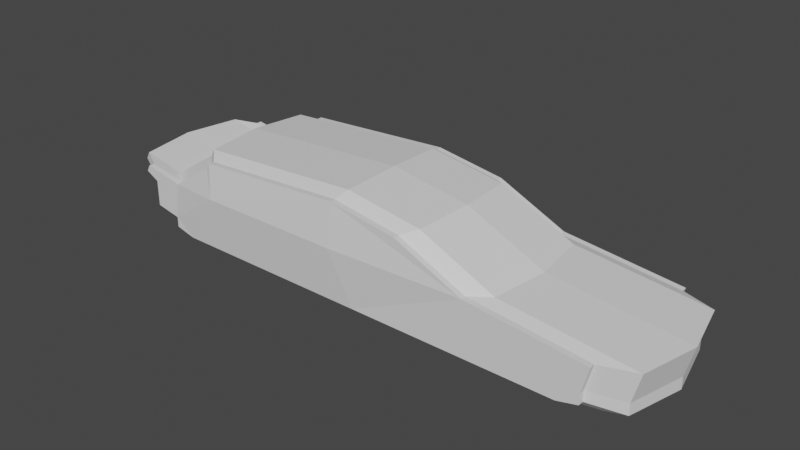# Source: shipCar.blend  (saved by Blender 3.6.13; exported with 4.5.12 LTS)
import bpy
from mathutils import Matrix  # noqa: F401  (used for matrix-valued properties, if any)

bpy.ops.wm.read_factory_settings(use_empty=True)
scene = bpy.context.scene
scene.name = 'Scene'

# ---- collections
col_collection = bpy.data.collections.new('Collection'); scene.collection.children.link(col_collection)

# ---- materials (node trees are filled in below, after node groups)
mat_material_001 = bpy.data.materials.new('Material.001')
mat_material_001.use_transparent_shadow = False
mat_material_002 = bpy.data.materials.new('Material.002')
mat_material_002.use_transparent_shadow = False
mat_material_003 = bpy.data.materials.new('Material.003')
mat_material_003.use_transparent_shadow = False

# ---- material node trees
mat_material_001.use_nodes = True; mat_material_001.node_tree.nodes.clear()
_N = mat_material_001.node_tree.nodes; _L = mat_material_001.node_tree.links
n0 = _N.new('ShaderNodeBsdfPrincipled'); n0.name = 'Principled BSDF'; n0.location = (10, 300)
n0.distribution = 'GGX'
n0.subsurface_method = 'RANDOM_WALK_SKIN'
n0.inputs[3].default_value = 1.45
n0.inputs[27].default_value = (0.0, 0.0, 0.0, 1.0)
n0.inputs[28].default_value = 1.0
n1 = _N.new('ShaderNodeOutputMaterial'); n1.name = 'Material Output'; n1.location = (300, 300)
_L.new(n0.outputs[0], n1.inputs[0])
n1.is_active_output = True
mat_material_002.use_nodes = True; mat_material_002.node_tree.nodes.clear()
_N = mat_material_002.node_tree.nodes; _L = mat_material_002.node_tree.links
n0 = _N.new('ShaderNodeBsdfPrincipled'); n0.name = 'Principled BSDF'; n0.location = (10, 300)
n0.distribution = 'GGX'
n0.subsurface_method = 'RANDOM_WALK_SKIN'
n0.inputs[3].default_value = 1.45
n0.inputs[27].default_value = (0.0, 0.0, 0.0, 1.0)
n0.inputs[28].default_value = 1.0
n1 = _N.new('ShaderNodeOutputMaterial'); n1.name = 'Material Output'; n1.location = (300, 300)
_L.new(n0.outputs[0], n1.inputs[0])
n1.is_active_output = True
mat_material_003.use_nodes = True; mat_material_003.node_tree.nodes.clear()
_N = mat_material_003.node_tree.nodes; _L = mat_material_003.node_tree.links
n0 = _N.new('ShaderNodeBsdfPrincipled'); n0.name = 'Principled BSDF'; n0.location = (10, 300)
n0.distribution = 'GGX'
n0.subsurface_method = 'RANDOM_WALK_SKIN'
n0.inputs[3].default_value = 1.45
n0.inputs[27].default_value = (0.0, 0.0, 0.0, 1.0)
n0.inputs[28].default_value = 1.0
n1 = _N.new('ShaderNodeOutputMaterial'); n1.name = 'Material Output'; n1.location = (300, 300)
_L.new(n0.outputs[0], n1.inputs[0])
n1.is_active_output = True

# ---- world
world_world = bpy.data.worlds.new('World'); scene.world = world_world
world_world.use_nodes = True; world_world.node_tree.nodes.clear()
_N = world_world.node_tree.nodes; _L = world_world.node_tree.links
n0 = _N.new('ShaderNodeOutputWorld'); n0.name = 'World Output'; n0.location = (300, 300)
n1 = _N.new('ShaderNodeBackground'); n1.name = 'Background'; n1.location = (10, 300)
n1.inputs[0].default_value = (0.05088, 0.05088, 0.05088, 1.0)
_L.new(n1.outputs[0], n0.inputs[0])
n0.is_active_output = True
world_world.color = (0.05088, 0.05088, 0.05088)
world_world.use_sun_shadow = False
world_world.sun_shadow_jitter_overblur = 0.0

# ---- meshes
me_vert = bpy.data.meshes.new('Vert')
me_vert.from_pydata([(0.05354, 1.135e-09, -0.03134), (4.215, 1.135e-09, -0.03134), (-4.108, 1.135e-09, -0.03134), (4.631, 1.135e-09, 0.0727), (-4.524, 1.135e-09, 0.0727), (4.631, 1.135e-09, 0.2808), (-4.524, 1.135e-09, 0.2808), (-5.044, 1.135e-09, 0.3848), (-5.044, 1.135e-09, 0.905), (-5.31, -1.868e-08, 1.053), (-5.241, -3.586e-08, 1.18), (-4.415, -1.472e-08, 1.023), (-3.511, -9.266e-08, 1.603), (-3.442, -1.098e-07, 1.731), (-0.3838, -1.336e-07, 1.908), (1.012, -1.046e-07, 1.692), (2.389, -2e-08, 1.062), (4.768, 1.435e-08, 0.8067), (0.0, 1.0, 0.0), (4.0, 1.0, 0.0), (-4.0, 1.0, 0.0), (4.4, 1.0, 0.1), (-4.4, 1.0, 0.1), (4.4, 1.0, 0.3), (-4.4, 1.0, 0.3), (-4.9, 1.0, 0.4), (-4.9, 1.0, 0.9), (-5.155, 1.0, 1.042), (-5.089, 1.0, 1.165), (-4.295, 1.0, 1.013), (-3.426, 1.0, 1.571), (-3.36, 1.0, 1.694), (-0.4204, 1.0, 1.864), (0.9216, 1.0, 1.656), (2.245, 1.0, 1.051), (4.532, 1.0, 0.8055), (0.0, -1.0, 0.0), (4.0, -1.0, 0.0), (-4.0, -1.0, 0.0), (4.4, -1.0, 0.1), (-4.4, -1.0, 0.1), (4.4, -1.0, 0.3), (-4.4, -1.0, 0.3), (-4.9, -1.0, 0.4), (-4.9, -1.0, 0.9), (-5.155, -1.0, 1.042), (-5.089, -1.0, 1.165), (-4.295, -1.0, 1.013), (-3.426, -1.0, 1.571), (-3.36, -1.0, 1.694), (-0.4204, -1.0, 1.864), (0.9216, -1.0, 1.656), (2.245, -1.0, 1.051), (4.532, -1.0, 0.8055), (-0.1325, -1.2, 0.07756), (3.468, -1.2, 0.07756), (-3.732, -1.2, 0.07756), (3.828, -1.2, 0.1676), (-4.092, -1.2, 0.1676), (3.828, -1.2, 0.3476), (-4.092, -1.2, 0.3476), (-4.542, -1.2, 0.4376), (-4.542, -1.2, 0.8876), (-4.772, -1.2, 1.015), (-4.713, -1.2, 1.126), (-3.998, -1.2, 0.9896), (-3.216, -1.2, 1.491), (-3.156, -1.2, 1.602), (-0.5108, -1.2, 1.755), (0.697, -1.2, 1.568), (1.888, -1.2, 1.024), (3.946, -1.2, 0.8025), (-0.1325, 1.2, 0.07756), (3.468, 1.2, 0.07756), (-3.732, 1.2, 0.07756), (3.828, 1.2, 0.1676), (-4.092, 1.2, 0.1676), (3.828, 1.2, 0.3476), (-4.092, 1.2, 0.3476), (-4.542, 1.2, 0.4376), (-4.542, 1.2, 0.8876), (-4.772, 1.2, 1.015), (-4.713, 1.2, 1.126), (-3.998, 1.2, 0.9896), (-3.216, 1.2, 1.491), (-3.156, 1.2, 1.602), (-0.5108, 1.2, 1.755), (0.697, 1.2, 1.568), (1.888, 1.2, 1.024), (3.946, 1.2, 0.8025), (-0.1325, 1.3, 0.07756), (3.468, 1.3, 0.07756), (-3.732, 1.3, 0.07756), (3.828, 1.3, 0.1676), (-4.092, 1.3, 0.1676), (3.828, 1.3, 0.3476), (-4.092, 1.3, 0.3476), (-4.542, 1.3, 0.4376), (-4.542, 1.3, 0.8876), (-4.772, 1.3, 1.015), (-4.713, 1.3, 1.126), (-3.998, 1.3, 0.9896), (-3.216, 1.3, 1.491), (-3.156, 1.3, 1.602), (-0.5108, 1.3, 1.755), (0.697, 1.3, 1.568), (1.888, 1.3, 1.024), (3.946, 1.3, 0.8025), (-0.1325, -1.3, 0.07756), (3.468, -1.3, 0.07756), (-3.732, -1.3, 0.07756), (3.828, -1.3, 0.1676), (-4.092, -1.3, 0.1676), (3.828, -1.3, 0.3476), (-4.092, -1.3, 0.3476), (-4.542, -1.3, 0.4376), (-4.542, -1.3, 0.8876), (-4.772, -1.3, 1.015), (-4.713, -1.3, 1.126), (-3.998, -1.3, 0.9896), (-3.216, -1.3, 1.491), (-3.156, -1.3, 1.602), (-0.5108, -1.3, 1.755), (0.697, -1.3, 1.568), (1.888, -1.3, 1.024), (3.946, -1.3, 0.8025), (-0.5108, -1.4, 1.024), (-3.077, -1.4, 1.024), (-0.5108, 1.4, 1.024), (-3.077, 1.4, 1.024)], [], [(12, 30, 29, 11), (3, 21, 23, 5), (13, 31, 30, 12), (6, 24, 22, 4), (14, 32, 31, 13), (7, 25, 24, 6), (15, 33, 32, 14), (8, 26, 25, 7), (0, 18, 19, 1), (16, 34, 33, 15), (9, 27, 26, 8), (2, 20, 18, 0), (17, 35, 34, 16), (10, 28, 27, 9), (1, 19, 21, 3), (5, 23, 35, 17), (11, 29, 28, 10), (4, 22, 20, 2), (11, 47, 48, 12), (5, 41, 39, 3), (12, 48, 49, 13), (4, 40, 42, 6), (13, 49, 50, 14), (6, 42, 43, 7), (14, 50, 51, 15), (7, 43, 44, 8), (1, 37, 36, 0), (15, 51, 52, 16), (8, 44, 45, 9), (0, 36, 38, 2), (16, 52, 53, 17), (9, 45, 46, 10), (3, 39, 37, 1), (17, 53, 41, 5), (10, 46, 47, 11), (2, 38, 40, 4), (44, 62, 63, 45), (36, 54, 56, 38), (52, 70, 71, 53), (45, 63, 64, 46), (39, 57, 55, 37), (53, 71, 59, 41), (46, 64, 65, 47), (38, 56, 58, 40), (47, 65, 66, 48), (41, 59, 57, 39), (48, 66, 67, 49), (40, 58, 60, 42), (49, 67, 68, 50), (42, 60, 61, 43), (50, 68, 69, 51), (43, 61, 62, 44), (37, 55, 54, 36), (51, 69, 70, 52), (26, 80, 79, 25), (18, 72, 73, 19), (34, 88, 87, 33), (27, 81, 80, 26), (20, 74, 72, 18), (35, 89, 88, 34), (28, 82, 81, 27), (19, 73, 75, 21), (23, 77, 89, 35), (29, 83, 82, 28), (22, 76, 74, 20), (30, 84, 83, 29), (21, 75, 77, 23), (31, 85, 84, 30), (24, 78, 76, 22), (32, 86, 85, 31), (25, 79, 78, 24), (33, 87, 86, 32), (75, 93, 95, 77), (85, 103, 102, 84), (78, 96, 94, 76), (86, 104, 103, 85), (79, 97, 96, 78), (87, 105, 104, 86), (80, 98, 97, 79), (72, 90, 91, 73), (88, 106, 105, 87), (81, 99, 98, 80), (74, 92, 90, 72), (89, 107, 106, 88), (82, 100, 99, 81), (73, 91, 93, 75), (77, 95, 107, 89), (83, 101, 100, 82), (76, 94, 92, 74), (84, 102, 101, 83), (67, 121, 122, 68), (60, 114, 115, 61), (68, 122, 123, 69), (61, 115, 116, 62), (55, 109, 108, 54), (69, 123, 124, 70), (62, 116, 117, 63), (54, 108, 110, 56), (70, 124, 125, 71), (63, 117, 118, 64), (57, 111, 109, 55), (71, 125, 113, 59), (64, 118, 119, 65), (56, 110, 112, 58), (65, 119, 120, 66), (59, 113, 111, 57), (66, 120, 121, 67), (58, 112, 114, 60), (101, 102, 129), (96, 97, 98, 101), (99, 100, 101, 98), (94, 96, 92), (112, 110, 114), (114, 119, 116, 115), (117, 116, 119, 118), (127, 119, 114, 110), (119, 127, 120), (120, 127, 126, 122, 121), (102, 103, 104, 128, 129), (104, 105, 106, 128), (122, 126, 124, 123), (110, 108, 126, 127), (124, 126, 108), (125, 124, 113), (108, 109, 111, 113, 124), (92, 129, 128, 90), (106, 90, 128), (107, 95, 106), (90, 106, 95, 93, 91), (129, 92, 96, 101)])
me_vert.polygons.foreach_set('material_index', [1, 2, 0, 2, 0, 2, 0, 0, 2, 1, 0, 2, 0, 0, 2, 0, 0, 2, 1, 2, 0, 2, 0, 2, 0, 0, 2, 1, 0, 2, 0, 0, 2, 0, 0, 2, 0, 2, 0, 0, 2, 0, 0, 2, 0, 2, 0, 2, 0, 2, 0, 0, 2, 0, 0, 2, 0, 0, 2, 0, 0, 2, 0, 0, 2, 0, 2, 0, 2, 0, 2, 0, 2, 0, 2, 0, 2, 0, 0, 2, 0, 0, 2, 0, 0, 2, 0, 0, 2, 0, 0, 2, 0, 0, 2, 0, 0, 2, 0, 0, 2, 0, 0, 2, 0, 2, 0, 2, 0, 0, 0, 0, 0, 0, 0, 0, 0, 1, 1, 1, 1, 0, 0, 0, 0, 0, 0, 0, 0, 0])
_uv = me_vert.uv_layers.new(name='UVMap')
_uv.uv.foreach_set('vector', [0.9707, 0.1236, 0.9791, 0.02853, 0.9051, 0.02853, 0.8937, 0.1236, 0.814, 0.8367, 0.8138, 0.9318, 0.8326, 0.9318, 0.8336, 0.8367, 0.9262, 0.5895, 0.9247, 0.4944, 0.9119, 0.4944, 0.9128, 0.5895, 0.8927, 0.5895, 0.888, 0.6846, 0.9065, 0.6846, 0.9119, 0.5895, 0.6902, 0.2852, 0.7853, 0.2824, 0.7853, 0.008248, 0.6902, -2.267e-08, 0.9042, 0.3708, 0.8907, 0.2757, 0.8424, 0.2757, 0.8539, 0.3708, 0.6902, 0.4195, 0.7853, 0.4115, 0.7853, 0.2824, 0.6902, 0.2852, 0.8878, 0.8367, 0.8849, 0.9318, 0.931, 0.9318, 0.9357, 0.8367, 0.1236, 0.4338, 0.02853, 0.4285, 0.02853, 0.8066, 0.1236, 0.8273, 0.6902, 0.5577, 0.7853, 0.5443, 0.7853, 0.4115, 0.6902, 0.4195, 0.888, 0.618, 0.8733, 0.523, 0.8477, 0.523, 0.8614, 0.618, 0.1236, 0.0404, 0.02853, 0.0503, 0.02853, 0.4285, 0.1236, 0.4338, 0.6902, 0.7851, 0.7853, 0.7629, 0.7853, 0.5443, 0.6902, 0.5577, 0.9063, 0.3423, 0.9042, 0.4374, 0.917, 0.4374, 0.9196, 0.3423, 0.1236, 0.8273, 0.02853, 0.8066, 0.02853, 0.8434, 0.1236, 0.8656, 0.8336, 0.8367, 0.8326, 0.9318, 0.8819, 0.9318, 0.8849, 0.8367, 0.8937, 0.1236, 0.9051, 0.02853, 0.8283, 0.02853, 0.8138, 0.1236, 0.1236, 0.0, 0.02853, 0.01147, 0.02853, 0.0503, 0.1236, 0.0404, 0.8937, 0.1236, 0.9051, 0.2187, 0.9791, 0.2187, 0.9707, 0.1236, 0.8336, 0.8367, 0.8326, 0.7417, 0.8138, 0.7417, 0.814, 0.8367, 0.9128, 0.5895, 0.9119, 0.6846, 0.9247, 0.6846, 0.9262, 0.5895, 0.9119, 0.5895, 0.9065, 0.4944, 0.888, 0.4944, 0.8927, 0.5895, 0.6902, -2.267e-08, 0.5951, 0.00825, 0.5951, 0.2824, 0.6902, 0.2852, 0.8539, 0.3708, 0.8424, 0.4659, 0.8907, 0.4659, 0.9042, 0.3708, 0.6902, 0.2852, 0.5951, 0.2824, 0.5951, 0.4115, 0.6902, 0.4195, 0.9357, 0.8367, 0.931, 0.7417, 0.8849, 0.7417, 0.8878, 0.8367, 0.1236, 0.8273, 0.2187, 0.8066, 0.2187, 0.4285, 0.1236, 0.4338, 0.6902, 0.4195, 0.5951, 0.4115, 0.5951, 0.5443, 0.6902, 0.5577, 0.8614, 0.618, 0.8477, 0.7131, 0.8733, 0.7131, 0.888, 0.618, 0.1236, 0.4338, 0.2187, 0.4285, 0.2187, 0.0503, 0.1236, 0.0404, 0.6902, 0.5577, 0.5951, 0.5443, 0.5951, 0.7629, 0.6902, 0.7851, 0.9196, 0.3423, 0.917, 0.2472, 0.9042, 0.2472, 0.9063, 0.3423, 0.1236, 0.8656, 0.2187, 0.8434, 0.2187, 0.8066, 0.1236, 0.8273, 0.8849, 0.8367, 0.8819, 0.7417, 0.8326, 0.7417, 0.8336, 0.8367, 0.8138, 0.1236, 0.8283, 0.2187, 0.9051, 0.2187, 0.8937, 0.1236, 0.1236, 0.0404, 0.2187, 0.0503, 0.2187, 0.01147, 0.1236, 0.0, 0.8477, 0.7131, 0.8138, 0.7321, 0.8368, 0.7321, 0.8733, 0.7131, 0.2187, 0.4285, 0.2377, 0.4152, 0.2377, 0.07481, 0.2187, 0.0503, 0.5951, 0.5443, 0.5761, 0.5111, 0.5761, 0.7078, 0.5951, 0.7629, 0.7997, 0.827, 0.7997, 0.864, 0.8106, 0.8688, 0.8118, 0.8323, 0.6297, 0.8721, 0.6283, 0.8179, 0.6151, 0.7851, 0.6151, 0.8357, 0.6979, 0.8754, 0.6896, 0.8208, 0.6452, 0.8155, 0.6486, 0.8695, 0.8283, 0.2187, 0.8643, 0.2377, 0.9334, 0.2377, 0.9051, 0.2187, 0.2187, 0.0503, 0.2377, 0.07481, 0.2377, 0.03986, 0.2187, 0.01147, 0.5909, 0.9058, 0.61, 0.8841, 0.6151, 0.7959, 0.5966, 0.8077, 0.6486, 0.8695, 0.6452, 0.8155, 0.6283, 0.8179, 0.6297, 0.8721, 0.5966, 0.8077, 0.6151, 0.7959, 0.61, 0.7851, 0.5909, 0.7958, 0.3729, 0.8613, 0.371, 0.831, 0.3541, 0.8287, 0.3541, 0.8587, 0.5951, 0.00825, 0.5761, 0.02866, 0.5761, 0.2754, 0.5951, 0.2824, 0.8424, 0.4659, 0.8138, 0.4849, 0.8572, 0.4849, 0.8907, 0.4659, 0.5951, 0.2824, 0.5761, 0.2754, 0.5761, 0.3916, 0.5951, 0.4115, 0.2472, 0.8762, 0.2817, 0.8731, 0.2817, 0.8303, 0.2472, 0.8287, 0.2187, 0.8066, 0.2377, 0.7555, 0.2377, 0.4152, 0.2187, 0.4285, 0.5951, 0.4115, 0.5761, 0.3916, 0.5761, 0.5111, 0.5951, 0.5443, 0.3162, 0.8287, 0.2817, 0.8303, 0.2817, 0.8731, 0.3162, 0.8762, 0.02853, 0.4285, 0.009508, 0.4152, 0.009508, 0.7555, 0.02853, 0.8066, 0.7853, 0.5443, 0.8043, 0.5111, 0.8043, 0.3916, 0.7853, 0.4115, 0.8733, 0.523, 0.8368, 0.5039, 0.8138, 0.5039, 0.8477, 0.523, 0.02853, 0.0503, 0.009508, 0.07481, 0.009508, 0.4152, 0.02853, 0.4285, 0.7853, 0.7629, 0.8043, 0.7078, 0.8043, 0.5111, 0.7853, 0.5443, 0.7997, 0.7905, 0.8009, 0.827, 0.8118, 0.8222, 0.8118, 0.7851, 0.7806, 0.8357, 0.7806, 0.7851, 0.7675, 0.8179, 0.766, 0.8721, 0.7472, 0.8695, 0.7506, 0.8155, 0.7062, 0.8208, 0.6979, 0.8754, 0.9051, 0.02853, 0.9334, 0.009509, 0.8643, 0.009509, 0.8283, 0.02853, 0.02853, 0.01147, 0.009508, 0.03986, 0.009508, 0.07481, 0.02853, 0.0503, 0.5851, 0.8077, 0.5666, 0.7959, 0.5717, 0.8841, 0.5909, 0.9058, 0.766, 0.8721, 0.7675, 0.8179, 0.7506, 0.8155, 0.7472, 0.8695, 0.5909, 0.7958, 0.5717, 0.7851, 0.5666, 0.7959, 0.5851, 0.8077, 0.3541, 0.8587, 0.3541, 0.8287, 0.3371, 0.831, 0.3352, 0.8613, 0.7853, 0.2824, 0.8043, 0.2754, 0.8043, 0.02866, 0.7853, 0.008248, 0.8907, 0.2757, 0.8572, 0.2567, 0.8138, 0.2567, 0.8424, 0.2757, 0.7853, 0.4115, 0.8043, 0.3916, 0.8043, 0.2754, 0.7853, 0.2824, 0.7806, 0.8464, 0.7902, 0.8464, 0.7902, 0.8295, 0.7806, 0.8295, 0.4259, 0.8287, 0.4164, 0.8287, 0.4164, 0.8402, 0.4259, 0.8402, 0.3824, 0.8287, 0.3729, 0.8287, 0.3729, 0.8452, 0.3824, 0.8452, 0.8043, 0.2754, 0.8138, 0.2754, 0.8138, 0.02866, 0.8043, 0.02866, 0.8572, 0.2567, 0.8572, 0.2472, 0.8138, 0.2472, 0.8138, 0.2567, 0.8043, 0.3916, 0.8138, 0.3916, 0.8138, 0.2754, 0.8043, 0.2754, 0.3257, 0.8287, 0.3162, 0.8287, 0.3162, 0.8701, 0.3257, 0.8701, 0.009508, 0.4152, 0.0, 0.4152, 0.0, 0.7555, 0.009508, 0.7555, 0.8043, 0.5111, 0.8138, 0.5111, 0.8138, 0.3916, 0.8043, 0.3916, 0.8368, 0.5039, 0.8368, 0.4944, 0.8138, 0.4944, 0.8138, 0.5039, 0.009508, 0.07481, 0.0, 0.07481, 0.0, 0.4152, 0.009508, 0.4152, 0.8043, 0.7078, 0.8138, 0.7078, 0.8138, 0.5111, 0.8043, 0.5111, 0.4014, 0.8287, 0.3919, 0.8287, 0.3919, 0.8402, 0.4014, 0.8402, 0.009508, 0.7555, 0.0, 0.7555, 0.0, 0.7886, 0.009508, 0.7886, 0.7806, 0.8295, 0.7902, 0.8295, 0.7902, 0.7851, 0.7806, 0.7851, 0.9334, 0.009509, 0.9334, 5.259e-07, 0.8643, 1.028e-06, 0.8643, 0.009509, 0.009508, 0.03986, 0.0, 0.03986, 0.0, 0.07481, 0.009508, 0.07481, 1.0, 0.009508, 1.0, 1.628e-09, 0.9334, 5.259e-07, 0.9334, 0.009509, 0.5761, 0.02866, 0.5666, 0.02866, 0.5666, 0.2754, 0.5761, 0.2754, 0.8138, 0.4849, 0.8138, 0.4944, 0.8572, 0.4944, 0.8572, 0.4849, 0.5761, 0.2754, 0.5666, 0.2754, 0.5666, 0.3916, 0.5761, 0.3916, 0.3257, 0.8701, 0.3352, 0.8701, 0.3352, 0.8287, 0.3257, 0.8287, 0.2377, 0.7555, 0.2472, 0.7555, 0.2472, 0.4152, 0.2377, 0.4152, 0.5761, 0.3916, 0.5666, 0.3916, 0.5666, 0.5111, 0.5761, 0.5111, 0.8138, 0.7321, 0.8138, 0.7417, 0.8368, 0.7417, 0.8368, 0.7321, 0.2377, 0.4152, 0.2472, 0.4152, 0.2472, 0.07481, 0.2377, 0.07481, 0.5761, 0.5111, 0.5666, 0.5111, 0.5666, 0.7078, 0.5761, 0.7078, 0.4069, 0.8402, 0.4164, 0.8402, 0.4164, 0.8287, 0.4069, 0.8287, 0.2377, 0.7886, 0.2472, 0.7886, 0.2472, 0.7555, 0.2377, 0.7555, 0.7997, 0.7851, 0.7902, 0.7851, 0.7902, 0.8295, 0.7997, 0.8295, 0.8643, 0.2377, 0.8643, 0.2472, 0.9334, 0.2472, 0.9334, 0.2377, 0.2377, 0.07481, 0.2472, 0.07481, 0.2472, 0.03986, 0.2377, 0.03986, 0.9334, 0.2377, 0.9334, 0.2472, 1.0, 0.2472, 1.0, 0.2377, 0.7997, 0.8295, 0.7902, 0.8295, 0.7902, 0.8464, 0.7997, 0.8464, 0.4259, 0.8402, 0.4354, 0.8402, 0.4354, 0.8287, 0.4259, 0.8287, 0.3824, 0.8452, 0.3919, 0.8452, 0.3919, 0.8287, 0.3824, 0.8287, 0.3339, 0.7551, 0.3816, 0.6807, 0.3369, 0.6672, 0.2729, 0.7641, 0.2814, 0.8068, 0.3242, 0.8068, 0.3339, 0.7551, 0.3363, 0.8287, 0.3468, 0.823, 0.3339, 0.7551, 0.3242, 0.8068, 0.2557, 0.7641, 0.2729, 0.7641, 0.2472, 0.7298, 0.558, 0.7641, 0.5666, 0.7298, 0.5409, 0.7641, 0.5409, 0.7641, 0.4799, 0.7551, 0.4896, 0.8068, 0.5324, 0.8068, 0.4775, 0.8287, 0.4896, 0.8068, 0.4799, 0.7551, 0.467, 0.823, 0.4768, 0.6672, 0.4799, 0.7551, 0.5409, 0.7641, 0.5666, 0.7298, 0.4799, 0.7551, 0.4768, 0.6672, 0.4321, 0.6807, 0.4321, 0.6807, 0.4768, 0.6672, 0.4767, 0.4234, 0.4069, 0.4236, 0.4216, 0.675, 0.3816, 0.6807, 0.3922, 0.675, 0.4069, 0.4236, 0.3371, 0.4234, 0.3369, 0.6672, 0.4069, 0.4236, 0.3892, 0.3088, 0.3375, 0.1956, 0.3371, 0.4234, 0.4069, 0.4236, 0.4767, 0.4234, 0.4763, 0.1956, 0.4246, 0.3088, 0.5666, 0.7298, 0.5663, 0.3877, 0.4767, 0.4234, 0.4768, 0.6672, 0.4763, 0.1956, 0.4767, 0.4234, 0.5663, 0.3877, 0.4971, 2.361e-08, 0.4763, 0.1956, 0.5404, 0.01127, 0.5663, 0.3877, 0.5661, 0.04549, 0.5575, 0.01127, 0.5404, 0.01127, 0.4763, 0.1956, 0.2472, 0.7298, 0.3369, 0.6672, 0.3371, 0.4234, 0.2475, 0.3877, 0.3375, 0.1956, 0.2475, 0.3877, 0.3371, 0.4234, 0.3166, 3.651e-08, 0.2734, 0.01127, 0.3375, 0.1956, 0.2475, 0.3877, 0.3375, 0.1956, 0.2734, 0.01127, 0.2563, 0.01127, 0.2477, 0.04549, 0.3369, 0.6672, 0.2472, 0.7298, 0.2729, 0.7641, 0.3339, 0.7551])
me_vert.materials.append(mat_material_001)
me_vert.materials.append(mat_material_002)
me_vert.materials.append(mat_material_003)
me_vert.update()

# ---- objects
ob_vert = bpy.data.objects.new('Vert', me_vert)

# ---- transforms, parenting, visibility, modifiers, constraints
ob_vert.location = (0.0, 0.0, 0.0)

# ---- collection membership
col_collection.objects.link(ob_vert)

# ---- scene / render settings (as saved in the file)
scene.frame_start = 1; scene.frame_end = 250; scene.frame_set(1)
scene.render.engine = 'BLENDER_EEVEE_NEXT'
scene.cycles.sampling_pattern = 'TABULATED_SOBOL'
scene.view_settings.view_transform = 'Filmic'
bpy.context.view_layer.update()

# ---- added for rendering (the .blend has no active camera and no usable light): camera, sun
cam_auto = bpy.data.cameras.new('AutoCamera')
cam_auto.lens = 50.0
cam_auto.sensor_width = 36.0
cam_auto.clip_end = 1000.0
ob_auto_camera = bpy.data.objects.new('AutoCamera', cam_auto)
scene.collection.objects.link(ob_auto_camera)
ob_auto_camera.location = (9.57215, -11.8115, 8.81262)
ob_auto_camera.rotation_euler = (1.09748, -7.21219e-08, 0.694738)
scene.camera = ob_auto_camera
light_auto_sun = bpy.data.lights.new('AutoSun', 'SUN')
light_auto_sun.energy = 3.0
light_auto_sun.angle = 0.0523599
ob_auto_sun = bpy.data.objects.new('AutoSun', light_auto_sun)
scene.collection.objects.link(ob_auto_sun)
ob_auto_sun.rotation_euler = (0.872665, 0.174533, 0.523599)
bpy.context.view_layer.update()
